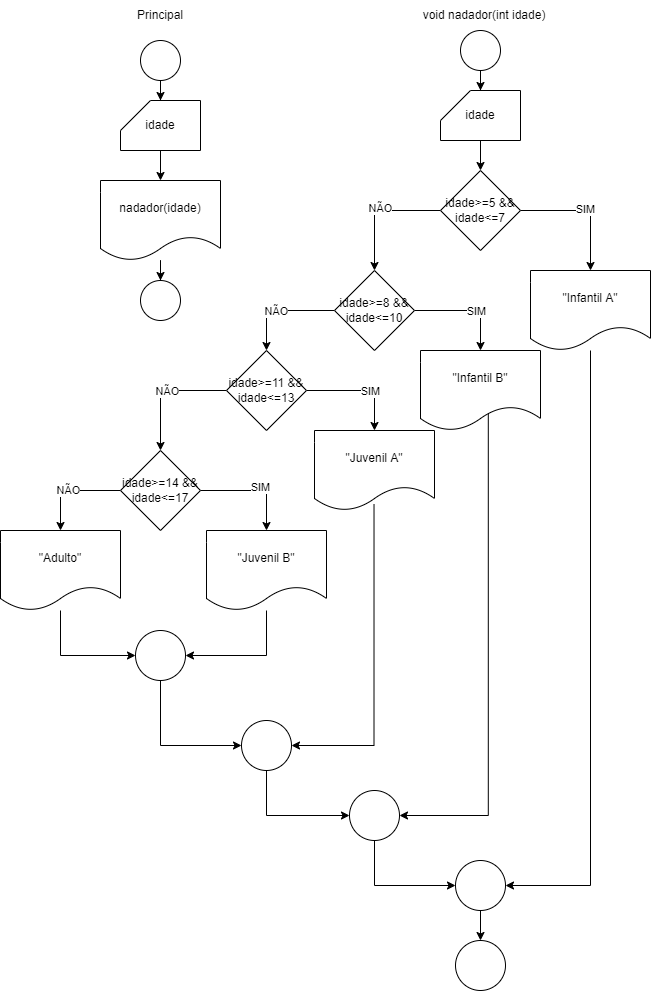

The diagram above was exported from draw.io. Its source (the exported page's mxGraphModel, read from the mxfile embedded in the PNG):
<mxGraphModel dx="640" dy="1730" grid="1" gridSize="10" guides="1" tooltips="1" connect="1" arrows="1" fold="1" page="1" pageScale="1" pageWidth="827" pageHeight="1169" math="0" shadow="0">
  <root>
    <mxCell id="0" />
    <mxCell id="1" parent="0" />
    <mxCell id="yDTt34w3S-Asi5_MKFra-6" style="edgeStyle=orthogonalEdgeStyle;rounded=0;orthogonalLoop=1;jettySize=auto;html=1;entryX=0.5;entryY=0;entryDx=0;entryDy=0;entryPerimeter=0;" parent="1" source="yDTt34w3S-Asi5_MKFra-1" target="yDTt34w3S-Asi5_MKFra-2" edge="1">
      <mxGeometry relative="1" as="geometry" />
    </mxCell>
    <mxCell id="yDTt34w3S-Asi5_MKFra-1" value="" style="ellipse;whiteSpace=wrap;html=1;aspect=fixed;" parent="1" vertex="1">
      <mxGeometry x="140" y="10" width="40" height="40" as="geometry" />
    </mxCell>
    <mxCell id="yDTt34w3S-Asi5_MKFra-7" value="" style="edgeStyle=orthogonalEdgeStyle;rounded=0;orthogonalLoop=1;jettySize=auto;html=1;" parent="1" source="yDTt34w3S-Asi5_MKFra-2" target="yDTt34w3S-Asi5_MKFra-3" edge="1">
      <mxGeometry relative="1" as="geometry" />
    </mxCell>
    <mxCell id="yDTt34w3S-Asi5_MKFra-2" value="idade" style="shape=card;whiteSpace=wrap;html=1;" parent="1" vertex="1">
      <mxGeometry x="120" y="70" width="80" height="50" as="geometry" />
    </mxCell>
    <mxCell id="yDTt34w3S-Asi5_MKFra-9" value="" style="edgeStyle=orthogonalEdgeStyle;rounded=0;orthogonalLoop=1;jettySize=auto;html=1;" parent="1" source="yDTt34w3S-Asi5_MKFra-3" target="yDTt34w3S-Asi5_MKFra-8" edge="1">
      <mxGeometry relative="1" as="geometry" />
    </mxCell>
    <mxCell id="yDTt34w3S-Asi5_MKFra-3" value="nadador(idade)" style="shape=document;whiteSpace=wrap;html=1;boundedLbl=1;" parent="1" vertex="1">
      <mxGeometry x="100" y="150" width="120" height="80" as="geometry" />
    </mxCell>
    <mxCell id="yDTt34w3S-Asi5_MKFra-8" value="" style="ellipse;whiteSpace=wrap;html=1;aspect=fixed;" parent="1" vertex="1">
      <mxGeometry x="140" y="250" width="40" height="40" as="geometry" />
    </mxCell>
    <mxCell id="yDTt34w3S-Asi5_MKFra-10" value="Principal" style="text;html=1;strokeColor=none;fillColor=none;align=center;verticalAlign=middle;whiteSpace=wrap;rounded=0;" parent="1" vertex="1">
      <mxGeometry x="130" y="-30" width="60" height="30" as="geometry" />
    </mxCell>
    <mxCell id="yDTt34w3S-Asi5_MKFra-11" style="edgeStyle=orthogonalEdgeStyle;rounded=0;orthogonalLoop=1;jettySize=auto;html=1;entryX=0.5;entryY=0;entryDx=0;entryDy=0;entryPerimeter=0;" parent="1" source="yDTt34w3S-Asi5_MKFra-12" target="yDTt34w3S-Asi5_MKFra-14" edge="1">
      <mxGeometry relative="1" as="geometry" />
    </mxCell>
    <mxCell id="yDTt34w3S-Asi5_MKFra-12" value="" style="ellipse;whiteSpace=wrap;html=1;aspect=fixed;" parent="1" vertex="1">
      <mxGeometry x="460" width="40" height="40" as="geometry" />
    </mxCell>
    <mxCell id="yDTt34w3S-Asi5_MKFra-13" value="" style="edgeStyle=orthogonalEdgeStyle;rounded=0;orthogonalLoop=1;jettySize=auto;html=1;entryX=0.5;entryY=0;entryDx=0;entryDy=0;" parent="1" source="yDTt34w3S-Asi5_MKFra-14" target="yDTt34w3S-Asi5_MKFra-16" edge="1">
      <mxGeometry relative="1" as="geometry">
        <mxPoint x="480" y="140" as="targetPoint" />
      </mxGeometry>
    </mxCell>
    <mxCell id="yDTt34w3S-Asi5_MKFra-14" value="idade" style="shape=card;whiteSpace=wrap;html=1;" parent="1" vertex="1">
      <mxGeometry x="440" y="60" width="80" height="50" as="geometry" />
    </mxCell>
    <mxCell id="yDTt34w3S-Asi5_MKFra-15" value="void nadador(int idade)" style="text;html=1;strokeColor=none;fillColor=none;align=center;verticalAlign=middle;whiteSpace=wrap;rounded=0;" parent="1" vertex="1">
      <mxGeometry x="414" y="-30" width="140" height="30" as="geometry" />
    </mxCell>
    <mxCell id="yDTt34w3S-Asi5_MKFra-19" value="" style="edgeStyle=orthogonalEdgeStyle;rounded=0;orthogonalLoop=1;jettySize=auto;html=1;" parent="1" source="yDTt34w3S-Asi5_MKFra-16" target="yDTt34w3S-Asi5_MKFra-18" edge="1">
      <mxGeometry relative="1" as="geometry" />
    </mxCell>
    <mxCell id="K8ANbAhA3ZIlecrJ5e7l-1" value="NÃO" style="edgeLabel;html=1;align=center;verticalAlign=middle;resizable=0;points=[];" vertex="1" connectable="0" parent="yDTt34w3S-Asi5_MKFra-19">
      <mxGeometry x="-0.0286" y="-3" relative="1" as="geometry">
        <mxPoint as="offset" />
      </mxGeometry>
    </mxCell>
    <mxCell id="yDTt34w3S-Asi5_MKFra-25" style="edgeStyle=orthogonalEdgeStyle;rounded=0;orthogonalLoop=1;jettySize=auto;html=1;entryX=0.5;entryY=0;entryDx=0;entryDy=0;" parent="1" source="yDTt34w3S-Asi5_MKFra-16" target="yDTt34w3S-Asi5_MKFra-24" edge="1">
      <mxGeometry relative="1" as="geometry" />
    </mxCell>
    <mxCell id="K8ANbAhA3ZIlecrJ5e7l-2" value="SIM" style="edgeLabel;html=1;align=center;verticalAlign=middle;resizable=0;points=[];" vertex="1" connectable="0" parent="yDTt34w3S-Asi5_MKFra-25">
      <mxGeometry x="-0.0185" y="2" relative="1" as="geometry">
        <mxPoint as="offset" />
      </mxGeometry>
    </mxCell>
    <mxCell id="yDTt34w3S-Asi5_MKFra-16" value="idade&amp;gt;=5 &amp;amp;&amp;amp; idade&amp;lt;=7" style="rhombus;whiteSpace=wrap;html=1;" parent="1" vertex="1">
      <mxGeometry x="440" y="140" width="80" height="80" as="geometry" />
    </mxCell>
    <mxCell id="yDTt34w3S-Asi5_MKFra-23" style="edgeStyle=orthogonalEdgeStyle;rounded=0;orthogonalLoop=1;jettySize=auto;html=1;entryX=0.5;entryY=0;entryDx=0;entryDy=0;" parent="1" source="yDTt34w3S-Asi5_MKFra-18" target="yDTt34w3S-Asi5_MKFra-21" edge="1">
      <mxGeometry relative="1" as="geometry" />
    </mxCell>
    <mxCell id="K8ANbAhA3ZIlecrJ5e7l-8" value="NÃO" style="edgeLabel;html=1;align=center;verticalAlign=middle;resizable=0;points=[];" vertex="1" connectable="0" parent="yDTt34w3S-Asi5_MKFra-23">
      <mxGeometry x="0.0963" relative="1" as="geometry">
        <mxPoint as="offset" />
      </mxGeometry>
    </mxCell>
    <mxCell id="yDTt34w3S-Asi5_MKFra-27" style="edgeStyle=orthogonalEdgeStyle;rounded=0;orthogonalLoop=1;jettySize=auto;html=1;entryX=0.5;entryY=0;entryDx=0;entryDy=0;" parent="1" source="yDTt34w3S-Asi5_MKFra-18" target="yDTt34w3S-Asi5_MKFra-26" edge="1">
      <mxGeometry relative="1" as="geometry" />
    </mxCell>
    <mxCell id="K8ANbAhA3ZIlecrJ5e7l-3" value="SIM" style="edgeLabel;html=1;align=center;verticalAlign=middle;resizable=0;points=[];" vertex="1" connectable="0" parent="yDTt34w3S-Asi5_MKFra-27">
      <mxGeometry x="0.1472" relative="1" as="geometry">
        <mxPoint as="offset" />
      </mxGeometry>
    </mxCell>
    <mxCell id="yDTt34w3S-Asi5_MKFra-18" value="idade&amp;gt;=8 &amp;amp;&amp;amp; idade&amp;lt;=10" style="rhombus;whiteSpace=wrap;html=1;" parent="1" vertex="1">
      <mxGeometry x="334" y="240" width="80" height="80" as="geometry" />
    </mxCell>
    <mxCell id="yDTt34w3S-Asi5_MKFra-20" value="" style="edgeStyle=orthogonalEdgeStyle;rounded=0;orthogonalLoop=1;jettySize=auto;html=1;" parent="1" source="yDTt34w3S-Asi5_MKFra-21" target="yDTt34w3S-Asi5_MKFra-22" edge="1">
      <mxGeometry relative="1" as="geometry" />
    </mxCell>
    <mxCell id="K8ANbAhA3ZIlecrJ5e7l-7" value="NÃO" style="edgeLabel;html=1;align=center;verticalAlign=middle;resizable=0;points=[];" vertex="1" connectable="0" parent="yDTt34w3S-Asi5_MKFra-20">
      <mxGeometry x="-0.0444" relative="1" as="geometry">
        <mxPoint as="offset" />
      </mxGeometry>
    </mxCell>
    <mxCell id="yDTt34w3S-Asi5_MKFra-29" style="edgeStyle=orthogonalEdgeStyle;rounded=0;orthogonalLoop=1;jettySize=auto;html=1;entryX=0.5;entryY=0;entryDx=0;entryDy=0;" parent="1" source="yDTt34w3S-Asi5_MKFra-21" target="yDTt34w3S-Asi5_MKFra-28" edge="1">
      <mxGeometry relative="1" as="geometry" />
    </mxCell>
    <mxCell id="K8ANbAhA3ZIlecrJ5e7l-4" value="SIM" style="edgeLabel;html=1;align=center;verticalAlign=middle;resizable=0;points=[];" vertex="1" connectable="0" parent="yDTt34w3S-Asi5_MKFra-29">
      <mxGeometry x="0.163" relative="1" as="geometry">
        <mxPoint as="offset" />
      </mxGeometry>
    </mxCell>
    <mxCell id="yDTt34w3S-Asi5_MKFra-21" value="idade&amp;gt;=11 &amp;amp;&amp;amp; idade&amp;lt;=13" style="rhombus;whiteSpace=wrap;html=1;" parent="1" vertex="1">
      <mxGeometry x="226" y="320" width="80" height="80" as="geometry" />
    </mxCell>
    <mxCell id="yDTt34w3S-Asi5_MKFra-31" style="edgeStyle=orthogonalEdgeStyle;rounded=0;orthogonalLoop=1;jettySize=auto;html=1;entryX=0.5;entryY=0;entryDx=0;entryDy=0;" parent="1" source="yDTt34w3S-Asi5_MKFra-22" target="yDTt34w3S-Asi5_MKFra-30" edge="1">
      <mxGeometry relative="1" as="geometry" />
    </mxCell>
    <mxCell id="K8ANbAhA3ZIlecrJ5e7l-5" value="SIM" style="edgeLabel;html=1;align=center;verticalAlign=middle;resizable=0;points=[];" vertex="1" connectable="0" parent="yDTt34w3S-Asi5_MKFra-31">
      <mxGeometry x="0.1094" y="4" relative="1" as="geometry">
        <mxPoint as="offset" />
      </mxGeometry>
    </mxCell>
    <mxCell id="yDTt34w3S-Asi5_MKFra-33" style="edgeStyle=orthogonalEdgeStyle;rounded=0;orthogonalLoop=1;jettySize=auto;html=1;entryX=0.5;entryY=0;entryDx=0;entryDy=0;" parent="1" source="yDTt34w3S-Asi5_MKFra-22" target="yDTt34w3S-Asi5_MKFra-32" edge="1">
      <mxGeometry relative="1" as="geometry">
        <Array as="points">
          <mxPoint x="60" y="460" />
        </Array>
      </mxGeometry>
    </mxCell>
    <mxCell id="K8ANbAhA3ZIlecrJ5e7l-6" value="NÃO" style="edgeLabel;html=1;align=center;verticalAlign=middle;resizable=0;points=[];" vertex="1" connectable="0" parent="yDTt34w3S-Asi5_MKFra-33">
      <mxGeometry x="0.064" y="-1" relative="1" as="geometry">
        <mxPoint as="offset" />
      </mxGeometry>
    </mxCell>
    <mxCell id="yDTt34w3S-Asi5_MKFra-22" value="idade&amp;gt;=14 &amp;amp;&amp;amp; idade&amp;lt;=17" style="rhombus;whiteSpace=wrap;html=1;" parent="1" vertex="1">
      <mxGeometry x="120" y="420" width="80" height="80" as="geometry" />
    </mxCell>
    <mxCell id="yDTt34w3S-Asi5_MKFra-53" style="edgeStyle=orthogonalEdgeStyle;rounded=0;orthogonalLoop=1;jettySize=auto;html=1;entryX=1;entryY=0.5;entryDx=0;entryDy=0;" parent="1" source="yDTt34w3S-Asi5_MKFra-24" target="yDTt34w3S-Asi5_MKFra-39" edge="1">
      <mxGeometry relative="1" as="geometry">
        <Array as="points">
          <mxPoint x="590" y="855" />
        </Array>
      </mxGeometry>
    </mxCell>
    <mxCell id="yDTt34w3S-Asi5_MKFra-24" value="&quot;Infantil A&quot;" style="shape=document;whiteSpace=wrap;html=1;boundedLbl=1;" parent="1" vertex="1">
      <mxGeometry x="530" y="240" width="120" height="80" as="geometry" />
    </mxCell>
    <mxCell id="yDTt34w3S-Asi5_MKFra-43" value="" style="edgeStyle=orthogonalEdgeStyle;rounded=0;orthogonalLoop=1;jettySize=auto;html=1;exitX=0.565;exitY=0.779;exitDx=0;exitDy=0;exitPerimeter=0;" parent="1" source="yDTt34w3S-Asi5_MKFra-26" target="yDTt34w3S-Asi5_MKFra-37" edge="1">
      <mxGeometry relative="1" as="geometry">
        <Array as="points">
          <mxPoint x="488" y="785" />
        </Array>
      </mxGeometry>
    </mxCell>
    <mxCell id="yDTt34w3S-Asi5_MKFra-26" value="&quot;Infantil B&quot;" style="shape=document;whiteSpace=wrap;html=1;boundedLbl=1;" parent="1" vertex="1">
      <mxGeometry x="420" y="320" width="120" height="80" as="geometry" />
    </mxCell>
    <mxCell id="yDTt34w3S-Asi5_MKFra-41" value="" style="edgeStyle=orthogonalEdgeStyle;rounded=0;orthogonalLoop=1;jettySize=auto;html=1;entryX=1;entryY=0.5;entryDx=0;entryDy=0;exitX=0.496;exitY=0.921;exitDx=0;exitDy=0;exitPerimeter=0;" parent="1" source="yDTt34w3S-Asi5_MKFra-28" target="yDTt34w3S-Asi5_MKFra-46" edge="1">
      <mxGeometry relative="1" as="geometry">
        <mxPoint x="374" y="580" as="sourcePoint" />
        <mxPoint x="374" y="570" as="targetPoint" />
        <Array as="points">
          <mxPoint x="373" y="715" />
        </Array>
      </mxGeometry>
    </mxCell>
    <mxCell id="yDTt34w3S-Asi5_MKFra-28" value="&quot;Juvenil A&quot;" style="shape=document;whiteSpace=wrap;html=1;boundedLbl=1;" parent="1" vertex="1">
      <mxGeometry x="314" y="400" width="120" height="80" as="geometry" />
    </mxCell>
    <mxCell id="yDTt34w3S-Asi5_MKFra-36" style="edgeStyle=orthogonalEdgeStyle;rounded=0;orthogonalLoop=1;jettySize=auto;html=1;entryX=1;entryY=0.5;entryDx=0;entryDy=0;" parent="1" source="yDTt34w3S-Asi5_MKFra-30" target="yDTt34w3S-Asi5_MKFra-34" edge="1">
      <mxGeometry relative="1" as="geometry">
        <Array as="points">
          <mxPoint x="266" y="625" />
        </Array>
      </mxGeometry>
    </mxCell>
    <mxCell id="yDTt34w3S-Asi5_MKFra-30" value="&quot;Juvenil B&quot;" style="shape=document;whiteSpace=wrap;html=1;boundedLbl=1;" parent="1" vertex="1">
      <mxGeometry x="206" y="500" width="120" height="80" as="geometry" />
    </mxCell>
    <mxCell id="yDTt34w3S-Asi5_MKFra-35" style="edgeStyle=orthogonalEdgeStyle;rounded=0;orthogonalLoop=1;jettySize=auto;html=1;entryX=0;entryY=0.5;entryDx=0;entryDy=0;" parent="1" source="yDTt34w3S-Asi5_MKFra-32" target="yDTt34w3S-Asi5_MKFra-34" edge="1">
      <mxGeometry relative="1" as="geometry">
        <Array as="points">
          <mxPoint x="60" y="625" />
        </Array>
      </mxGeometry>
    </mxCell>
    <mxCell id="yDTt34w3S-Asi5_MKFra-32" value="&quot;Adulto&quot;" style="shape=document;whiteSpace=wrap;html=1;boundedLbl=1;" parent="1" vertex="1">
      <mxGeometry y="500" width="120" height="80" as="geometry" />
    </mxCell>
    <mxCell id="yDTt34w3S-Asi5_MKFra-47" style="edgeStyle=orthogonalEdgeStyle;rounded=0;orthogonalLoop=1;jettySize=auto;html=1;entryX=0;entryY=0.5;entryDx=0;entryDy=0;" parent="1" source="yDTt34w3S-Asi5_MKFra-34" target="yDTt34w3S-Asi5_MKFra-46" edge="1">
      <mxGeometry relative="1" as="geometry">
        <Array as="points">
          <mxPoint x="160" y="715" />
        </Array>
      </mxGeometry>
    </mxCell>
    <mxCell id="yDTt34w3S-Asi5_MKFra-34" value="" style="ellipse;whiteSpace=wrap;html=1;aspect=fixed;" parent="1" vertex="1">
      <mxGeometry x="135" y="600" width="50" height="50" as="geometry" />
    </mxCell>
    <mxCell id="yDTt34w3S-Asi5_MKFra-54" style="edgeStyle=orthogonalEdgeStyle;rounded=0;orthogonalLoop=1;jettySize=auto;html=1;entryX=0;entryY=0.5;entryDx=0;entryDy=0;" parent="1" source="yDTt34w3S-Asi5_MKFra-37" target="yDTt34w3S-Asi5_MKFra-39" edge="1">
      <mxGeometry relative="1" as="geometry">
        <Array as="points">
          <mxPoint x="374" y="855" />
        </Array>
      </mxGeometry>
    </mxCell>
    <mxCell id="yDTt34w3S-Asi5_MKFra-37" value="" style="ellipse;whiteSpace=wrap;html=1;aspect=fixed;" parent="1" vertex="1">
      <mxGeometry x="349" y="760" width="50" height="50" as="geometry" />
    </mxCell>
    <mxCell id="yDTt34w3S-Asi5_MKFra-56" value="" style="edgeStyle=orthogonalEdgeStyle;rounded=0;orthogonalLoop=1;jettySize=auto;html=1;" parent="1" source="yDTt34w3S-Asi5_MKFra-39" target="yDTt34w3S-Asi5_MKFra-55" edge="1">
      <mxGeometry relative="1" as="geometry" />
    </mxCell>
    <mxCell id="yDTt34w3S-Asi5_MKFra-39" value="" style="ellipse;whiteSpace=wrap;html=1;aspect=fixed;" parent="1" vertex="1">
      <mxGeometry x="455" y="830" width="50" height="50" as="geometry" />
    </mxCell>
    <mxCell id="yDTt34w3S-Asi5_MKFra-52" style="edgeStyle=orthogonalEdgeStyle;rounded=0;orthogonalLoop=1;jettySize=auto;html=1;entryX=0;entryY=0.5;entryDx=0;entryDy=0;" parent="1" source="yDTt34w3S-Asi5_MKFra-46" target="yDTt34w3S-Asi5_MKFra-37" edge="1">
      <mxGeometry relative="1" as="geometry">
        <Array as="points">
          <mxPoint x="266" y="785" />
        </Array>
      </mxGeometry>
    </mxCell>
    <mxCell id="yDTt34w3S-Asi5_MKFra-46" value="" style="ellipse;whiteSpace=wrap;html=1;aspect=fixed;" parent="1" vertex="1">
      <mxGeometry x="241" y="690" width="50" height="50" as="geometry" />
    </mxCell>
    <mxCell id="yDTt34w3S-Asi5_MKFra-55" value="" style="ellipse;whiteSpace=wrap;html=1;aspect=fixed;" parent="1" vertex="1">
      <mxGeometry x="455" y="910" width="50" height="50" as="geometry" />
    </mxCell>
  </root>
</mxGraphModel>